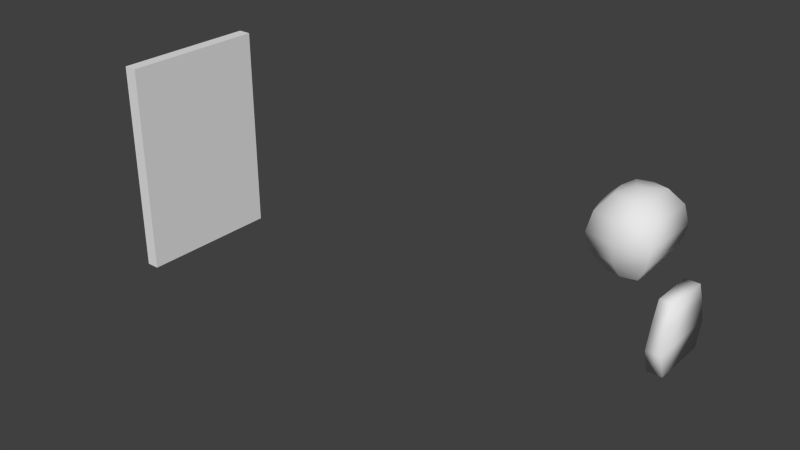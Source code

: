# Source: gidl5.blend  (saved by Blender 2.66.0; exported with 4.5.12 LTS)
import bpy
from mathutils import Matrix  # noqa: F401  (used for matrix-valued properties, if any)

bpy.ops.wm.read_factory_settings(use_empty=True)
scene = bpy.context.scene
scene.name = 'Scene'

# ---- collections
col_collection_1 = bpy.data.collections.new('Collection 1'); scene.collection.children.link(col_collection_1)

# ---- world
world_world = bpy.data.worlds.new('World'); scene.world = world_world
world_world.color = (0.05088, 0.05088, 0.05088)
world_world.use_sun_shadow = False
world_world.sun_shadow_jitter_overblur = 0.0
world_world.cycles.sampling_method = 'MANUAL'
world_world.cycles.sample_map_resolution = 256

# ---- meshes
me_cube_001 = bpy.data.meshes.new('Cube.001')
me_cube_001.from_pydata([(-7.0, -2.5, 6.0), (-7.0, 2.5, 6.0), (-3.0, 2.5, 6.0), (-3.0, -2.5, 6.0), (-7.0, -2.5, 15.5), (-7.0, 2.5, 15.5), (-3.0, 2.5, 15.5), (-3.0, -2.5, 15.5), (-9.0, 4.5, 11.0), (-9.0, -4.5, 11.0), (-1.0, 4.5, 11.0), (-1.0, -4.5, 11.0), (-8.5, 4.0, 8.5), (-8.5, -4.0, 13.5), (-1.5, 4.0, 8.5), (-1.5, -4.0, 8.5), (-8.5, 4.0, 13.5), (-8.5, -4.0, 8.5), (-1.5, 4.0, 13.5), (-1.5, -4.0, 13.5), (0.0, -4.0, -4.0), (0.0, 4.0, -4.0), (2.0, 4.0, -4.0), (2.0, -4.0, -4.0), (0.0, -3.0, 5.0), (0.0, 3.0, 5.0), (2.0, 3.0, 5.0), (2.0, -3.0, 5.0), (0.0, 4.0, 2.5), (0.0, -4.0, 2.5), (2.0, 4.0, 2.5), (2.0, -4.0, 2.5), (-5.5, 0.0, 16.0), (-4.5, 0.0, 16.0), (0.0, 5.0, -0.75), (2.0, 5.0, -0.75), (2.0, -5.0, -0.75), (0.0, -5.0, -0.75), (-5.0, 3.0, 15.5), (-5.0, 3.0, 6.0), (-5.0, 5.5, 11.0), (-5.0, 5.0, 8.5), (-5.0, 5.0, 13.5), (-5.0, -3.0, 15.5), (-5.0, -3.0, 6.0), (-5.0, -5.5, 11.0), (-5.0, -5.0, 8.5), (-5.0, -5.0, 13.5), (-7.5, 0.0, 6.0), (-10.0, 0.0, 11.0), (-9.5, 0.0, 8.5), (-9.5, 0.0, 13.5), (-7.5, 0.0, 15.5)], [], [(50, 12, 1, 48), (41, 14, 2, 39), (14, 15, 3, 2), (46, 17, 0, 44), (37, 34, 21, 20), (33, 6, 38), (51, 16, 8, 49), (42, 18, 10, 40), (18, 19, 11, 10), (47, 13, 9, 45), (49, 8, 12, 50), (40, 10, 14, 41), (10, 11, 15, 14), (45, 9, 17, 46), (38, 6, 18, 42), (6, 33, 7), (43, 4, 13, 47), (34, 35, 22, 21), (35, 36, 23, 22), (36, 37, 20, 23), (20, 21, 22, 23), (27, 26, 25, 24), (24, 25, 28, 29), (25, 26, 30, 28), (26, 27, 31, 30), (27, 24, 29, 31), (7, 33, 43), (29, 28, 34, 37), (28, 30, 35, 34), (30, 31, 36, 35), (31, 29, 37, 36), (12, 41, 39, 1), (16, 42, 40, 8), (8, 40, 41, 12), (5, 38, 42, 16), (15, 46, 44, 3), (19, 47, 45, 11), (11, 45, 46, 15), (7, 43, 47, 19), (4, 32, 5, 52), (52, 5, 16, 51), (17, 50, 48, 0), (13, 51, 49, 9), (9, 49, 50, 17), (4, 52, 51, 13), (32, 33, 38), (5, 32, 38), (33, 32, 43), (32, 4, 43), (19, 18, 6, 7)])
me_cube_001.polygons.foreach_set('use_smooth', [True] * 50)
me_cube_001.use_remesh_preserve_volume = False
me_cube_001.use_remesh_preserve_attributes = False
me_cube_001.use_mirror_vertex_groups = False
me_cube_001.update()
me_cube = bpy.data.meshes.new('Cube')
me_cube.from_pydata([(-81.0, -11.0, -16.0), (-81.0, 11.0, -16.0), (-79.0, 11.0, -16.0), (-79.0, -11.0, -16.0), (-81.0, -11.0, 16.0), (-81.0, 11.0, 16.0), (-79.0, 11.0, 16.0), (-79.0, -11.0, 16.0)], [], [(4, 5, 1, 0), (5, 6, 2, 1), (6, 7, 3, 2), (7, 4, 0, 3), (0, 1, 2, 3), (7, 6, 5, 4)])
me_cube.use_remesh_preserve_volume = False
me_cube.use_remesh_preserve_attributes = False
me_cube.use_mirror_vertex_groups = False
me_cube.update()

# ---- objects
ob_idol_rot_15 = bpy.data.objects.new('idol_rot-15', me_cube_001)
ob_cube = bpy.data.objects.new('Cube', me_cube)

# ---- transforms, parenting, visibility, modifiers, constraints
ob_idol_rot_15.location = (0.0, 0.0, 0.0)
ob_idol_rot_15.lineart.crease_threshold = 0.0
ob_cube.location = (0.0, 0.0, 0.0)
ob_cube.lineart.crease_threshold = 0.0

# ---- collection membership
col_collection_1.objects.link(ob_idol_rot_15)
col_collection_1.objects.link(ob_cube)

# ---- scene / render settings (as saved in the file)
scene.frame_start = 1; scene.frame_end = 250; scene.frame_set(35)
scene.render.engine = 'BLENDER_EEVEE_NEXT'
scene.render.image_settings.color_mode = 'RGB'
scene.render.image_settings.compression = 90
scene.render.resolution_percentage = 50
scene.render.dither_intensity = 0.0
scene.render.bake_margin = 2
scene.render.bake_bias = 0.0
scene.cycles.use_denoising = False
scene.cycles.samples = 10
scene.cycles.sampling_pattern = 'TABULATED_SOBOL'
scene.cycles.light_sampling_threshold = 0.0
scene.cycles.use_adaptive_sampling = False
scene.cycles.use_light_tree = False
scene.cycles.blur_glossy = 0.0
scene.cycles.volume_bounces = 1
scene.cycles.pixel_filter_type = 'GAUSSIAN'
scene.cycles.sample_clamp_indirect = 0.0
scene.view_settings.view_transform = 'Standard'
bpy.context.view_layer.update()

# ---- added for rendering (the .blend has no active camera and no usable light): camera, sun
cam_auto = bpy.data.cameras.new('AutoCamera')
cam_auto.lens = 50.0
cam_auto.sensor_width = 36.0
cam_auto.clip_end = 1487.94
ob_auto_camera = bpy.data.objects.new('AutoCamera', cam_auto)
scene.collection.objects.link(ob_auto_camera)
ob_auto_camera.location = (45.2831, -101.74, 67.8265)
ob_auto_camera.rotation_euler = (1.09748, -7.21219e-08, 0.694738)
scene.camera = ob_auto_camera
light_auto_sun = bpy.data.lights.new('AutoSun', 'SUN')
light_auto_sun.energy = 3.0
light_auto_sun.angle = 0.0523599
ob_auto_sun = bpy.data.objects.new('AutoSun', light_auto_sun)
scene.collection.objects.link(ob_auto_sun)
ob_auto_sun.rotation_euler = (0.872665, 0.174533, 0.523599)
bpy.context.view_layer.update()
